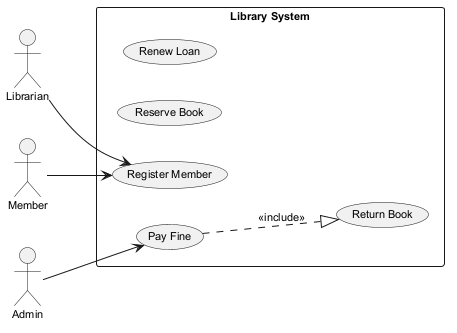

The diagram above was rendered by PlantUML. Its source (embedded in the PNG):
@startuml
skinparam backgroundColor #FFFFFF
skinparam classBackgroundColor #F1F8E9
skinparam classBorderColor #33691E
skinparam defaultFontSize 11
left to right direction
actor "Librarian" as Librarian
actor "Member" as Member
actor "Admin" as Admin
rectangle "Library System" {
  usecase "Renew Loan" as UC_RenewLoan
  usecase "Reserve Book" as UC_ReserveBook
  usecase "Return Book" as UC_ReturnBook
  usecase "Pay Fine" as UC_PayFine
  usecase "Register Member" as UC_RegisterMember
}
Librarian --> UC_RegisterMember
Member --> UC_RegisterMember
Admin --> UC_PayFine
UC_PayFine ..|> UC_ReturnBook : <<include>>
@enduml